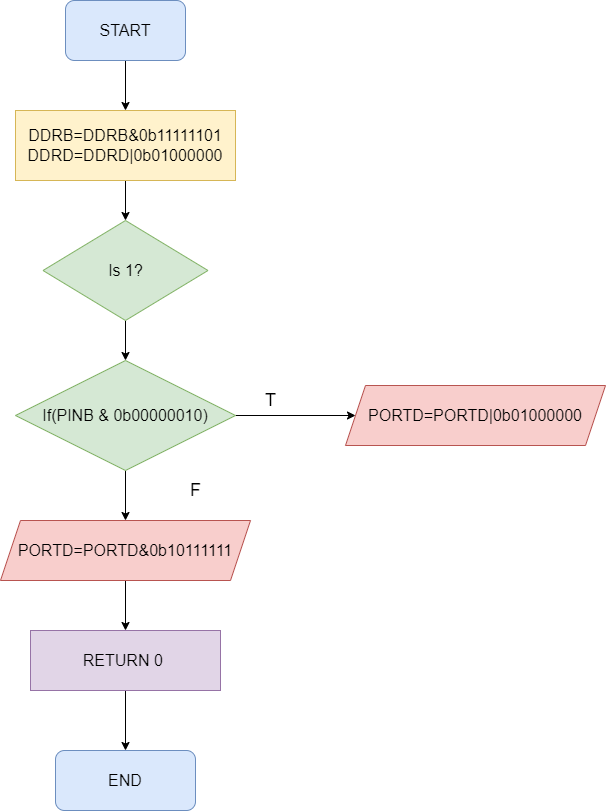

The diagram above was exported from draw.io. Its source (the exported page's mxGraphModel, read from the mxfile embedded in the PNG):
<mxGraphModel dx="1038" dy="521" grid="1" gridSize="10" guides="1" tooltips="1" connect="1" arrows="1" fold="1" page="1" pageScale="1" pageWidth="827" pageHeight="1169" math="0" shadow="0">
  <root>
    <mxCell id="0" />
    <mxCell id="1" parent="0" />
    <mxCell id="30S1Edk55oDnoDnYBbLX-9" style="edgeStyle=orthogonalEdgeStyle;rounded=0;orthogonalLoop=1;jettySize=auto;html=1;exitX=0.5;exitY=1;exitDx=0;exitDy=0;entryX=0.5;entryY=0;entryDx=0;entryDy=0;" parent="1" source="30S1Edk55oDnoDnYBbLX-1" target="30S1Edk55oDnoDnYBbLX-2" edge="1">
      <mxGeometry relative="1" as="geometry" />
    </mxCell>
    <mxCell id="30S1Edk55oDnoDnYBbLX-1" value="&lt;font size=&quot;3&quot;&gt;START&lt;/font&gt;" style="rounded=1;whiteSpace=wrap;html=1;fillColor=#dae8fc;strokeColor=#6c8ebf;" parent="1" vertex="1">
      <mxGeometry x="330" y="20" width="120" height="60" as="geometry" />
    </mxCell>
    <mxCell id="30S1Edk55oDnoDnYBbLX-10" style="edgeStyle=orthogonalEdgeStyle;rounded=0;orthogonalLoop=1;jettySize=auto;html=1;exitX=0.5;exitY=1;exitDx=0;exitDy=0;entryX=0.5;entryY=0;entryDx=0;entryDy=0;" parent="1" source="30S1Edk55oDnoDnYBbLX-2" target="30S1Edk55oDnoDnYBbLX-3" edge="1">
      <mxGeometry relative="1" as="geometry" />
    </mxCell>
    <mxCell id="30S1Edk55oDnoDnYBbLX-2" value="&lt;font size=&quot;3&quot;&gt;DDRB=DDRB&amp;amp;0b11111101&lt;br&gt;DDRD=DDRD|0b01000000&lt;br&gt;&lt;/font&gt;" style="rounded=0;whiteSpace=wrap;html=1;fillColor=#fff2cc;strokeColor=#d6b656;" parent="1" vertex="1">
      <mxGeometry x="280" y="130" width="220" height="70" as="geometry" />
    </mxCell>
    <mxCell id="30S1Edk55oDnoDnYBbLX-11" style="edgeStyle=orthogonalEdgeStyle;rounded=0;orthogonalLoop=1;jettySize=auto;html=1;exitX=0.5;exitY=1;exitDx=0;exitDy=0;entryX=0.5;entryY=0;entryDx=0;entryDy=0;" parent="1" source="30S1Edk55oDnoDnYBbLX-3" target="30S1Edk55oDnoDnYBbLX-4" edge="1">
      <mxGeometry relative="1" as="geometry" />
    </mxCell>
    <mxCell id="30S1Edk55oDnoDnYBbLX-3" value="&lt;font size=&quot;3&quot;&gt;Is 1?&lt;/font&gt;" style="rhombus;whiteSpace=wrap;html=1;fillColor=#d5e8d4;strokeColor=#82b366;" parent="1" vertex="1">
      <mxGeometry x="307.5" y="240" width="165" height="100" as="geometry" />
    </mxCell>
    <mxCell id="30S1Edk55oDnoDnYBbLX-12" style="edgeStyle=orthogonalEdgeStyle;rounded=0;orthogonalLoop=1;jettySize=auto;html=1;exitX=1;exitY=0.5;exitDx=0;exitDy=0;" parent="1" source="30S1Edk55oDnoDnYBbLX-4" target="30S1Edk55oDnoDnYBbLX-6" edge="1">
      <mxGeometry relative="1" as="geometry" />
    </mxCell>
    <mxCell id="30S1Edk55oDnoDnYBbLX-13" style="edgeStyle=orthogonalEdgeStyle;rounded=0;orthogonalLoop=1;jettySize=auto;html=1;exitX=0.5;exitY=1;exitDx=0;exitDy=0;entryX=0.5;entryY=0;entryDx=0;entryDy=0;" parent="1" source="30S1Edk55oDnoDnYBbLX-4" target="30S1Edk55oDnoDnYBbLX-5" edge="1">
      <mxGeometry relative="1" as="geometry" />
    </mxCell>
    <mxCell id="30S1Edk55oDnoDnYBbLX-4" value="&lt;font size=&quot;3&quot;&gt;If(PINB &amp;amp; 0b00000010)&lt;/font&gt;" style="rhombus;whiteSpace=wrap;html=1;fillColor=#d5e8d4;strokeColor=#82b366;" parent="1" vertex="1">
      <mxGeometry x="280" y="380" width="220" height="110" as="geometry" />
    </mxCell>
    <mxCell id="30S1Edk55oDnoDnYBbLX-14" style="edgeStyle=orthogonalEdgeStyle;rounded=0;orthogonalLoop=1;jettySize=auto;html=1;exitX=0.5;exitY=1;exitDx=0;exitDy=0;entryX=0.5;entryY=0;entryDx=0;entryDy=0;" parent="1" source="30S1Edk55oDnoDnYBbLX-5" target="30S1Edk55oDnoDnYBbLX-7" edge="1">
      <mxGeometry relative="1" as="geometry" />
    </mxCell>
    <mxCell id="30S1Edk55oDnoDnYBbLX-5" value="&lt;font size=&quot;3&quot;&gt;PORTD=PORTD&amp;amp;0b10111111&lt;/font&gt;" style="shape=parallelogram;perimeter=parallelogramPerimeter;whiteSpace=wrap;html=1;fixedSize=1;fillColor=#f8cecc;strokeColor=#b85450;" parent="1" vertex="1">
      <mxGeometry x="265" y="540" width="250" height="60" as="geometry" />
    </mxCell>
    <mxCell id="30S1Edk55oDnoDnYBbLX-6" value="&lt;font size=&quot;3&quot;&gt;PORTD=PORTD|0b01000000&lt;/font&gt;" style="shape=parallelogram;perimeter=parallelogramPerimeter;whiteSpace=wrap;html=1;fixedSize=1;fillColor=#f8cecc;strokeColor=#b85450;" parent="1" vertex="1">
      <mxGeometry x="610" y="405" width="260" height="60" as="geometry" />
    </mxCell>
    <mxCell id="30S1Edk55oDnoDnYBbLX-17" style="edgeStyle=orthogonalEdgeStyle;rounded=0;orthogonalLoop=1;jettySize=auto;html=1;exitX=0.5;exitY=1;exitDx=0;exitDy=0;entryX=0.5;entryY=0;entryDx=0;entryDy=0;fontSize=18;" parent="1" source="30S1Edk55oDnoDnYBbLX-7" target="30S1Edk55oDnoDnYBbLX-8" edge="1">
      <mxGeometry relative="1" as="geometry" />
    </mxCell>
    <mxCell id="30S1Edk55oDnoDnYBbLX-7" value="&lt;font size=&quot;3&quot;&gt;RETURN 0&amp;nbsp;&lt;/font&gt;" style="rounded=0;whiteSpace=wrap;html=1;fillColor=#e1d5e7;strokeColor=#9673a6;" parent="1" vertex="1">
      <mxGeometry x="295" y="650" width="190" height="60" as="geometry" />
    </mxCell>
    <mxCell id="30S1Edk55oDnoDnYBbLX-8" value="&lt;font size=&quot;3&quot;&gt;END&lt;/font&gt;" style="rounded=1;whiteSpace=wrap;html=1;fillColor=#dae8fc;strokeColor=#6c8ebf;" parent="1" vertex="1">
      <mxGeometry x="320" y="770" width="140" height="60" as="geometry" />
    </mxCell>
    <mxCell id="30S1Edk55oDnoDnYBbLX-18" value="T" style="text;html=1;resizable=0;autosize=1;align=center;verticalAlign=middle;points=[];fillColor=none;strokeColor=none;rounded=0;fontSize=18;" parent="1" vertex="1">
      <mxGeometry x="520" y="405" width="30" height="30" as="geometry" />
    </mxCell>
    <mxCell id="30S1Edk55oDnoDnYBbLX-19" value="F" style="text;html=1;resizable=0;autosize=1;align=center;verticalAlign=middle;points=[];fillColor=none;strokeColor=none;rounded=0;fontSize=18;" parent="1" vertex="1">
      <mxGeometry x="445" y="495" width="30" height="30" as="geometry" />
    </mxCell>
  </root>
</mxGraphModel>